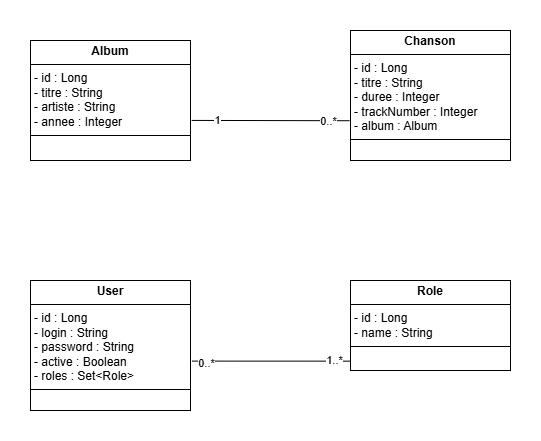

The diagram above was exported from draw.io. Its source (the exported page's mxGraphModel, read from the mxfile embedded in the PNG):
<mxGraphModel dx="1290" dy="557" grid="1" gridSize="10" guides="1" tooltips="1" connect="1" arrows="1" fold="1" page="1" pageScale="1" pageWidth="827" pageHeight="1169" math="0" shadow="0">
  <root>
    <mxCell id="0" />
    <mxCell id="1" parent="0" />
    <mxCell id="FxoH1r2TMKcESg_U1aez-1" value="&lt;p style=&quot;margin:0px;margin-top:4px;text-align:center;&quot;&gt;&lt;b&gt;Chanson&lt;/b&gt;&lt;/p&gt;&lt;hr size=&quot;1&quot; style=&quot;border-style:solid;&quot;&gt;&lt;p style=&quot;margin:0px;margin-left:4px;&quot;&gt;&lt;span style=&quot;background-color: initial;&quot;&gt;- id : Long&lt;/span&gt;&lt;/p&gt;&lt;p style=&quot;margin: 0px 0px 0px 4px;&quot;&gt;- titre : String&lt;/p&gt;&lt;p style=&quot;margin: 0px 0px 0px 4px;&quot;&gt;- duree : Integer&lt;/p&gt;&lt;p style=&quot;margin: 0px 0px 0px 4px;&quot;&gt;- trackNumber : Integer&lt;/p&gt;&lt;p style=&quot;margin: 0px 0px 0px 4px;&quot;&gt;- album : Album&lt;/p&gt;&lt;hr size=&quot;1&quot; style=&quot;border-style:solid;&quot;&gt;&lt;p style=&quot;margin:0px;margin-left:4px;&quot;&gt;&lt;br&gt;&lt;/p&gt;" style="verticalAlign=top;align=left;overflow=fill;html=1;whiteSpace=wrap;" parent="1" vertex="1">
      <mxGeometry x="480" y="110" width="160" height="130" as="geometry" />
    </mxCell>
    <mxCell id="FxoH1r2TMKcESg_U1aez-2" value="&lt;p style=&quot;margin:0px;margin-top:4px;text-align:center;&quot;&gt;&lt;b&gt;Album&lt;/b&gt;&lt;/p&gt;&lt;hr size=&quot;1&quot; style=&quot;border-style:solid;&quot;&gt;&lt;p style=&quot;margin:0px;margin-left:4px;&quot;&gt;- id : Long&lt;/p&gt;&lt;p style=&quot;margin:0px;margin-left:4px;&quot;&gt;- titre : String&lt;/p&gt;&lt;p style=&quot;margin:0px;margin-left:4px;&quot;&gt;- artiste : String&lt;/p&gt;&lt;p style=&quot;margin:0px;margin-left:4px;&quot;&gt;- annee : Integer&lt;/p&gt;&lt;hr size=&quot;1&quot; style=&quot;border-style:solid;&quot;&gt;&lt;p style=&quot;margin:0px;margin-left:4px;&quot;&gt;&lt;br&gt;&lt;/p&gt;" style="verticalAlign=top;align=left;overflow=fill;html=1;whiteSpace=wrap;" parent="1" vertex="1">
      <mxGeometry x="160" y="120" width="160" height="120" as="geometry" />
    </mxCell>
    <mxCell id="FxoH1r2TMKcESg_U1aez-3" value="&lt;p style=&quot;margin:0px;margin-top:4px;text-align:center;&quot;&gt;&lt;b&gt;User&lt;/b&gt;&lt;/p&gt;&lt;hr size=&quot;1&quot; style=&quot;border-style:solid;&quot;&gt;&lt;p style=&quot;margin:0px;margin-left:4px;&quot;&gt;- id : Long&lt;/p&gt;&lt;p style=&quot;margin:0px;margin-left:4px;&quot;&gt;- login : String&lt;/p&gt;&lt;p style=&quot;margin:0px;margin-left:4px;&quot;&gt;- password : String&lt;/p&gt;&lt;p style=&quot;margin:0px;margin-left:4px;&quot;&gt;- active : Boolean&lt;/p&gt;&lt;p style=&quot;margin:0px;margin-left:4px;&quot;&gt;- roles : Set&amp;lt;Role&amp;gt;&lt;span style=&quot;white-space: pre;&quot;&gt;&#09;&lt;/span&gt;&lt;br&gt;&lt;/p&gt;&lt;hr size=&quot;1&quot; style=&quot;border-style:solid;&quot;&gt;&lt;p style=&quot;margin:0px;margin-left:4px;&quot;&gt;&lt;br&gt;&lt;/p&gt;" style="verticalAlign=top;align=left;overflow=fill;html=1;whiteSpace=wrap;" parent="1" vertex="1">
      <mxGeometry x="160" y="360" width="160" height="130" as="geometry" />
    </mxCell>
    <mxCell id="FxoH1r2TMKcESg_U1aez-4" value="&lt;p style=&quot;margin:0px;margin-top:4px;text-align:center;&quot;&gt;&lt;b&gt;Role&lt;/b&gt;&lt;/p&gt;&lt;hr size=&quot;1&quot; style=&quot;border-style:solid;&quot;&gt;&lt;p style=&quot;margin:0px;margin-left:4px;&quot;&gt;- id : Long&lt;/p&gt;&lt;p style=&quot;margin:0px;margin-left:4px;&quot;&gt;- name : String&lt;/p&gt;&lt;hr size=&quot;1&quot; style=&quot;border-style:solid;&quot;&gt;&lt;p style=&quot;margin:0px;margin-left:4px;&quot;&gt;&lt;br&gt;&lt;/p&gt;" style="verticalAlign=top;align=left;overflow=fill;html=1;whiteSpace=wrap;" parent="1" vertex="1">
      <mxGeometry x="480" y="360" width="160" height="90" as="geometry" />
    </mxCell>
    <mxCell id="FxoH1r2TMKcESg_U1aez-5" value="" style="endArrow=none;html=1;rounded=0;exitX=1.007;exitY=0.666;exitDx=0;exitDy=0;exitPerimeter=0;entryX=-0.006;entryY=0.694;entryDx=0;entryDy=0;entryPerimeter=0;" parent="1" source="FxoH1r2TMKcESg_U1aez-2" target="FxoH1r2TMKcESg_U1aez-1" edge="1">
      <mxGeometry width="50" height="50" relative="1" as="geometry">
        <mxPoint x="390" y="380" as="sourcePoint" />
        <mxPoint x="440" y="330" as="targetPoint" />
      </mxGeometry>
    </mxCell>
    <mxCell id="FxoH1r2TMKcESg_U1aez-7" value="0..*" style="edgeLabel;html=1;align=center;verticalAlign=middle;resizable=0;points=[];" parent="FxoH1r2TMKcESg_U1aez-5" connectable="0" vertex="1">
      <mxGeometry x="0.7534" y="-2" relative="1" as="geometry">
        <mxPoint x="-2" y="-2" as="offset" />
      </mxGeometry>
    </mxCell>
    <mxCell id="FxoH1r2TMKcESg_U1aez-8" value="1" style="edgeLabel;html=1;align=center;verticalAlign=middle;resizable=0;points=[];" parent="FxoH1r2TMKcESg_U1aez-5" connectable="0" vertex="1">
      <mxGeometry x="-0.6783" relative="1" as="geometry">
        <mxPoint as="offset" />
      </mxGeometry>
    </mxCell>
    <mxCell id="FxoH1r2TMKcESg_U1aez-6" value="" style="endArrow=none;html=1;rounded=0;exitX=1.009;exitY=0.62;exitDx=0;exitDy=0;exitPerimeter=0;entryX=0;entryY=0.896;entryDx=0;entryDy=0;entryPerimeter=0;" parent="1" source="FxoH1r2TMKcESg_U1aez-3" target="FxoH1r2TMKcESg_U1aez-4" edge="1">
      <mxGeometry width="50" height="50" relative="1" as="geometry">
        <mxPoint x="331" y="210" as="sourcePoint" />
        <mxPoint x="489" y="210" as="targetPoint" />
      </mxGeometry>
    </mxCell>
    <mxCell id="FxoH1r2TMKcESg_U1aez-9" value="0..*" style="edgeLabel;html=1;align=center;verticalAlign=middle;resizable=0;points=[];" parent="FxoH1r2TMKcESg_U1aez-6" connectable="0" vertex="1">
      <mxGeometry x="-0.8262" y="-2" relative="1" as="geometry">
        <mxPoint as="offset" />
      </mxGeometry>
    </mxCell>
    <mxCell id="FxoH1r2TMKcESg_U1aez-10" value="1..*" style="edgeLabel;html=1;align=center;verticalAlign=middle;resizable=0;points=[];" parent="FxoH1r2TMKcESg_U1aez-6" connectable="0" vertex="1">
      <mxGeometry x="0.7861" y="1" relative="1" as="geometry">
        <mxPoint as="offset" />
      </mxGeometry>
    </mxCell>
  </root>
</mxGraphModel>